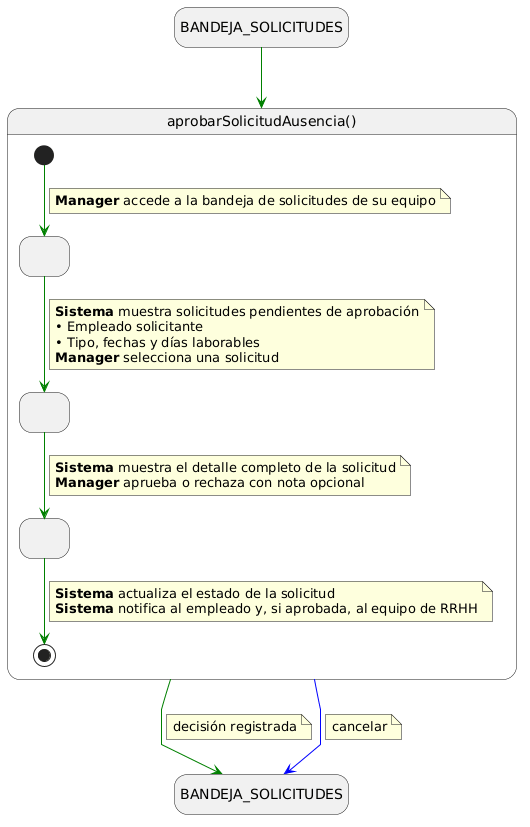

The diagram above was rendered by PlantUML. Its source (embedded in the PNG):
@startuml cuAprobarSolicitudAusencia

skinparam linetype polyline
hide empty description

state "BANDEJA_SOLICITUDES" as BandejaInicio
state "BANDEJA_SOLICITUDES" as BandejaFin

BandejaInicio -[#green]-> aprobarSolicitudAusencia

state aprobarSolicitudAusencia as "aprobarSolicitudAusencia()" {
  state " " as ListandoSolicitudes
  state " " as VisualizandoDetalle
  state " " as DecisionTomada

  [*] -[#green]-> ListandoSolicitudes
  note on link
    <b>Manager</b> accede a la bandeja de solicitudes de su equipo
  end note

  ListandoSolicitudes -[#green]-> VisualizandoDetalle
  note on link
    <b>Sistema</b> muestra solicitudes pendientes de aprobación
    • Empleado solicitante
    • Tipo, fechas y días laborables
    <b>Manager</b> selecciona una solicitud
  end note

  VisualizandoDetalle -[#green]-> DecisionTomada
  note on link
    <b>Sistema</b> muestra el detalle completo de la solicitud
    <b>Manager</b> aprueba o rechaza con nota opcional
  end note

  DecisionTomada -[#green]-> [*]
  note on link
    <b>Sistema</b> actualiza el estado de la solicitud
    <b>Sistema</b> notifica al empleado y, si aprobada, al equipo de RRHH
  end note
}

aprobarSolicitudAusencia -[#green]-> BandejaFin
note on link
  decisión registrada
end note

aprobarSolicitudAusencia -[#blue]-> BandejaFin
note on link
  cancelar
end note

@enduml